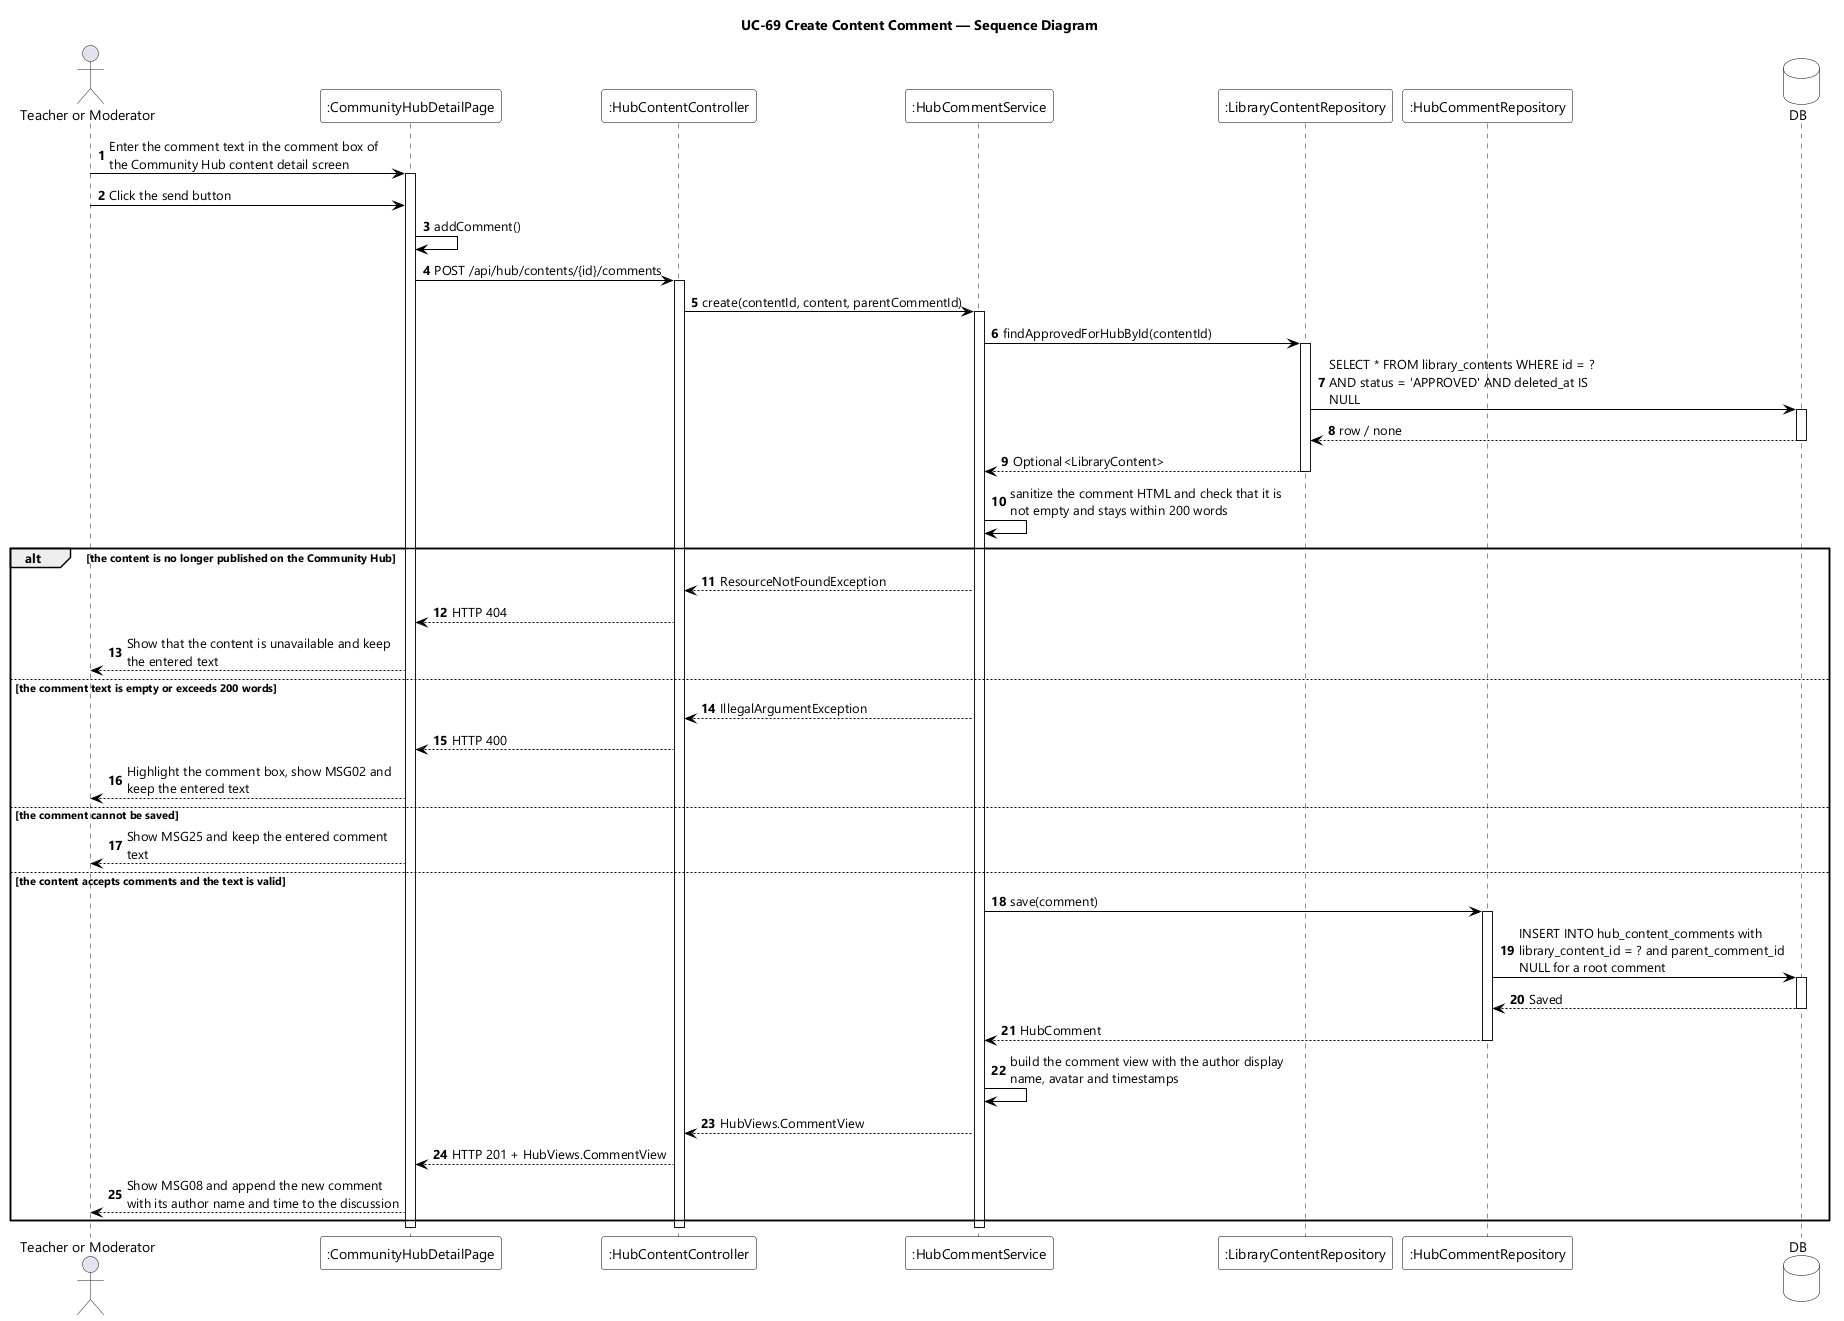

The diagram above was rendered by PlantUML. Its source (embedded in the PNG):
@startuml UC-69 Create Content Comment - Sequence Diagram
skinparamlocked dpi 96
skinparam defaultFontName "Segoe UI"
skinparam shadowing false
skinparam ParticipantBackgroundColor #FFFFFF
skinparam ParticipantBorderColor #000000
skinparam DatabaseBackgroundColor #FFFFFF
skinparam DatabaseBorderColor #000000
skinparam ArrowColor #000000
skinparam sequenceMessageAlign left
skinparam maxMessageSize 280
title UC-69 Create Content Comment — Sequence Diagram

actor "Teacher or Moderator" as User
participant ":CommunityHubDetailPage" as UI
participant ":HubContentController" as CTL
participant ":HubCommentService" as SVC
participant ":LibraryContentRepository" as CONTENTS
participant ":HubCommentRepository" as COMMENTS
database DB

autonumber
User -> UI : Enter the comment text in the comment box of the Community Hub content detail screen
activate UI
User -> UI : Click the send button
UI -> UI : addComment()
UI -> CTL : POST /api/hub/contents/{id}/comments
activate CTL
CTL -> SVC : create(contentId, content, parentCommentId)
activate SVC

SVC -> CONTENTS : findApprovedForHubById(contentId)
activate CONTENTS
CONTENTS -> DB : SELECT * FROM library_contents WHERE id = ? AND status = 'APPROVED' AND deleted_at IS NULL
activate DB
DB --> CONTENTS : row / none
deactivate DB
CONTENTS --> SVC : Optional<LibraryContent>
deactivate CONTENTS
SVC -> SVC : sanitize the comment HTML and check that it is not empty and stays within 200 words

alt the content is no longer published on the Community Hub
  SVC --> CTL : ResourceNotFoundException
  CTL --> UI : HTTP 404
  UI --> User : Show that the content is unavailable and keep the entered text

else the comment text is empty or exceeds 200 words
  SVC --> CTL : IllegalArgumentException
  CTL --> UI : HTTP 400
  UI --> User : Highlight the comment box, show MSG02 and keep the entered text

else the comment cannot be saved
  UI --> User : Show MSG25 and keep the entered comment text

else the content accepts comments and the text is valid
  SVC -> COMMENTS : save(comment)
  activate COMMENTS
  COMMENTS -> DB : INSERT INTO hub_content_comments with library_content_id = ? and parent_comment_id NULL for a root comment
  activate DB
  DB --> COMMENTS : Saved
  deactivate DB
  COMMENTS --> SVC : HubComment
  deactivate COMMENTS
  SVC -> SVC : build the comment view with the author display name, avatar and timestamps
  SVC --> CTL : HubViews.CommentView
  CTL --> UI : HTTP 201 + HubViews.CommentView
  UI --> User : Show MSG08 and append the new comment with its author name and time to the discussion
end

deactivate SVC
deactivate CTL
deactivate UI
@enduml